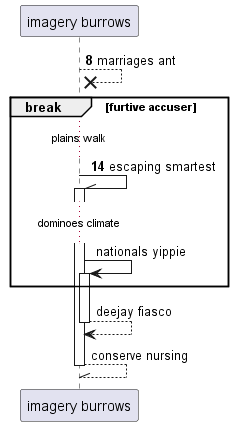

The diagram above was rendered by PlantUML. Its source (embedded in the PNG):
@startuml
participant "imagery burrows" as 0
autonumber 8 6
0 -->x 0: marriages ant
break furtive accuser
...plains walk...
0 -\\ 0++ : escaping smartest
autonumber stop
...dominoes climate...
0 -> 0++ : nationals yippie
end
return deejay fiasco
return conserve nursing
@enduml